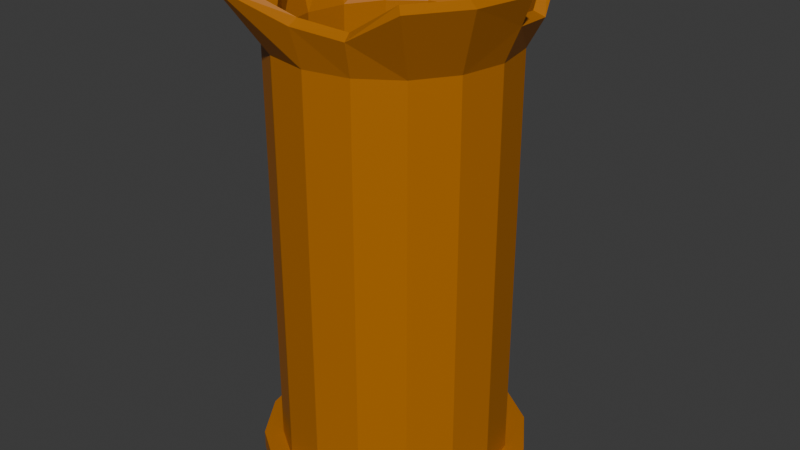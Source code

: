 # Source: Mdl_BrokenPipe1.blend  (saved by Blender 4.3.34; exported with 4.5.12 LTS)
import bpy
from mathutils import Matrix  # noqa: F401  (used for matrix-valued properties, if any)

bpy.ops.wm.read_factory_settings(use_empty=True)
scene = bpy.context.scene
scene.name = 'Scene'

# ---- collections
col_collection = bpy.data.collections.new('Collection'); scene.collection.children.link(col_collection)

# ---- materials (node trees are filled in below, after node groups)
mat_bronze = bpy.data.materials.new('Bronze')
mat_black = bpy.data.materials.new('Black')

# ---- material node trees
mat_bronze.use_nodes = True; mat_bronze.node_tree.nodes.clear()
_N = mat_bronze.node_tree.nodes; _L = mat_bronze.node_tree.links
n0 = _N.new('ShaderNodeBsdfPrincipled'); n0.name = 'Principled BSDF'; n0.location = (10, 300)
n0.inputs[0].default_value = (0.4539, 0.1486, 0.0, 1.0)
n1 = _N.new('ShaderNodeOutputMaterial'); n1.name = 'Material Output'; n1.location = (300, 300)
_L.new(n0.outputs[0], n1.inputs[0])
n1.is_active_output = True
mat_black.use_nodes = True; mat_black.node_tree.nodes.clear()
_N = mat_black.node_tree.nodes; _L = mat_black.node_tree.links
n0 = _N.new('ShaderNodeBsdfPrincipled'); n0.name = 'Principled BSDF'; n0.location = (10, 300)
n0.inputs[0].default_value = (0.0, 0.0, 0.0, 1.0)
n1 = _N.new('ShaderNodeOutputMaterial'); n1.name = 'Material Output'; n1.location = (300, 300)
_L.new(n0.outputs[0], n1.inputs[0])
n1.is_active_output = True

# ---- world
world_world = bpy.data.worlds.new('World'); scene.world = world_world
world_world.use_nodes = True; world_world.node_tree.nodes.clear()
_N = world_world.node_tree.nodes; _L = world_world.node_tree.links
n0 = _N.new('ShaderNodeOutputWorld'); n0.name = 'World Output'; n0.location = (300, 300)
n1 = _N.new('ShaderNodeBackground'); n1.name = 'Background'; n1.location = (10, 300)
n1.inputs[0].default_value = (0.05088, 0.05088, 0.05088, 1.0)
_L.new(n1.outputs[0], n0.inputs[0])
n0.is_active_output = True
world_world.color = (0.05088, 0.05088, 0.05088)
world_world.sun_shadow_jitter_overblur = 0.0

# ---- meshes
me_cylinder_001 = bpy.data.meshes.new('Cylinder.001')
me_cylinder_001.from_pydata([(0.0, 1.0, -1.0), (-0.07747, 1.281, 3.131), (0.3827, 0.9239, -1.0), (0.4239, 1.182, 3.131), (0.7071, 0.7071, -1.0), (0.8489, 0.8976, 3.131), (0.9239, 0.3827, -1.0), (1.0, 0.0, -1.0), (1.233, -0.02874, 3.131), (0.9239, -0.3827, -1.0), (1.133, -0.5301, 3.131), (0.7071, -0.7071, -1.0), (0.8489, -0.9551, 3.131), (0.3827, -0.9239, -1.0), (0.0, -1.0, -1.0), (-0.3827, -0.9239, -1.0), (-0.5788, -1.239, 3.131), (-0.7071, -0.7071, -1.0), (-1.004, -0.9551, 3.131), (-0.9239, -0.3827, -1.0), (-1.0, 0.0, -1.0), (-0.9239, 0.3827, -1.0), (-1.027, 0.4352, 3.153), (-0.7071, 0.7071, -1.0), (-0.3827, 0.9239, -1.0), (-0.5788, 1.182, 3.131), (2.483e-09, 1.167, -1.0), (0.4465, 1.078, -1.0), (0.8249, 0.8249, -1.0), (1.078, 0.4465, -1.0), (1.167, 1.862e-09, -1.0), (1.078, -0.4465, -1.0), (0.8249, -0.8249, -1.0), (0.4465, -1.078, -1.0), (2.483e-09, -1.167, -1.0), (-0.4465, -1.078, -1.0), (-0.8249, -0.8249, -1.0), (-1.078, -0.4465, -1.0), (-1.167, 1.862e-09, -1.0), (-1.078, 0.4465, -1.0), (-0.8249, 0.8249, -1.0), (-0.4465, 1.078, -1.0), (3.662e-09, 1.167, -1.165), (0.4465, 1.078, -1.165), (0.8249, 0.8249, -1.165), (1.078, 0.4465, -1.165), (1.167, 1.862e-09, -1.165), (1.078, -0.4465, -1.165), (0.8249, -0.8249, -1.165), (0.4465, -1.078, -1.165), (3.662e-09, -1.167, -1.165), (-0.4465, -1.078, -1.165), (-0.8249, -0.8249, -1.165), (-1.078, -0.4465, -1.165), (-1.167, 1.862e-09, -1.165), (-1.078, 0.4465, -1.165), (-0.8249, 0.8249, -1.165), (-0.4465, 1.078, -1.165), (0.0, 1.0, 2.603), (0.3827, 0.9239, 2.603), (0.7071, 0.7071, 2.603), (0.9239, 0.3827, 2.603), (1.0, 0.0, 2.603), (0.9239, -0.3827, 2.603), (0.7071, -0.7071, 2.603), (0.3827, -0.9239, 2.603), (0.0, -1.0, 2.603), (-0.3827, -0.9239, 2.603), (-0.7071, -0.7071, 2.603), (-0.9239, -0.3827, 2.603), (-1.0, 0.0, 2.603), (-0.9239, 0.3827, 2.603), (-0.7071, 0.7071, 2.603), (-0.3827, 0.9239, 2.603), (1.038, 0.4352, 2.842), (0.4331, -1.025, 2.89), (1.123, 0.007571, 2.89), (-0.7847, 0.7977, 2.897), (-0.9239, -0.3827, 2.91), (0.005441, -1.11, 2.934), (-1.112, 0.007571, 3.016), (0.1245, 1.128, 2.907), (0.2482, 1.124, 2.946), (0.0, 0.9343, -1.075), (-0.06874, 1.194, 3.179), (0.3575, 0.8632, -1.075), (0.3836, 1.101, 3.174), (0.6606, 0.6606, -1.075), (0.7892, 0.8291, 3.173), (0.8632, 0.3575, -1.075), (0.9343, 0.0, -1.075), (1.143, -0.01168, 3.172), (0.8632, -0.3575, -1.075), (1.05, -0.4949, 3.174), (0.6606, -0.6606, -1.075), (0.7853, -0.8922, 3.176), (0.3575, -0.8632, -1.075), (0.0, -0.9343, -1.075), (-0.3575, -0.8632, -1.075), (-0.5474, -1.161, 3.186), (-0.6606, -0.6606, -1.075), (-0.9392, -0.9006, 3.185), (-0.8632, -0.3575, -1.075), (-0.9343, 0.0, -1.075), (-0.8632, 0.3575, -1.075), (-0.9361, 0.4012, 3.177), (-0.6606, 0.6606, -1.075), (-0.3575, 0.8632, -1.075), (-0.545, 1.101, 3.18), (2.483e-09, 1.092, -1.067), (0.4179, 1.009, -1.067), (0.7722, 0.7722, -1.067), (1.009, 0.4179, -1.067), (1.092, 1.862e-09, -1.067), (1.009, -0.4179, -1.067), (0.7722, -0.7722, -1.067), (0.4179, -1.009, -1.067), (2.483e-09, -1.092, -1.067), (-0.4179, -1.009, -1.067), (-0.7722, -0.7722, -1.067), (-1.009, -0.4179, -1.067), (-1.092, 1.862e-09, -1.067), (-1.009, 0.4179, -1.067), (-0.7722, 0.7722, -1.067), (-0.4179, 1.009, -1.067), (1.497e-09, 1.092, -1.098), (0.4179, 1.009, -1.098), (0.7722, 0.7722, -1.098), (1.009, 0.4179, -1.098), (1.092, 1.862e-09, -1.098), (1.009, -0.4179, -1.098), (0.7722, -0.7722, -1.098), (0.4179, -1.009, -1.098), (1.497e-09, -1.092, -1.098), (-0.4179, -1.009, -1.098), (-0.7722, -0.7722, -1.098), (-1.009, -0.4179, -1.098), (-1.092, 1.862e-09, -1.098), (-1.009, 0.4179, -1.098), (-0.7722, 0.7722, -1.098), (-0.4179, 1.009, -1.098), (-0.0008195, 0.9031, 2.627), (0.3448, 0.8342, 2.625), (0.6385, 0.6377, 2.625), (0.8339, 0.3453, 2.625), (0.9024, 0.0005851, 2.624), (0.8335, -0.3462, 2.625), (0.639, -0.6378, 2.626), (0.3475, -0.8325, 2.623), (-0.003222, -0.9022, 2.623), (-0.3503, -0.8335, 2.631), (-0.6335, -0.645, 2.63), (-0.8304, -0.3498, 2.616), (-0.9005, 0.002141, 2.612), (-0.8318, 0.3458, 2.615), (-0.6343, 0.6414, 2.622), (-0.3444, 0.8352, 2.629), (0.9555, 0.3975, 2.885), (0.3998, -0.9393, 2.93), (1.032, 0.01427, 2.931), (-0.7136, 0.7385, 2.935), (-0.8314, -0.3559, 2.937), (0.0007484, -1.018, 2.975), (-1.014, 0.005883, 3.036), (0.107, 1.04, 2.951), (0.2308, 1.036, 2.991), (0.346, 0.8369, 2.277), (0.6406, 0.6399, 2.277), (0.8366, 0.3464, 2.277), (0.9054, 0.0005301, 2.277), (0.8363, -0.3472, 2.277), (0.641, -0.6399, 2.278), (0.3485, -0.8354, 2.275), (-0.002919, -0.9052, 2.275), (-0.351, -0.8363, 2.282), (-0.6361, -0.6465, 2.281), (-0.8335, -0.3505, 2.269), (-0.9037, 0.001939, 2.266), (-0.8347, 0.3469, 2.268), (-0.6368, 0.6432, 2.274), (-0.3456, 0.8379, 2.28), (-0.0007425, 0.9061, 2.279)], [], [(58, 1, 81, 82, 3, 59), (59, 3, 5, 60), (60, 5, 74, 61), (61, 74, 76, 62), (62, 76, 8, 10, 63), (63, 10, 12, 64), (64, 12, 75, 65), (65, 75, 79, 66), (66, 79, 16, 67), (67, 16, 18, 68), (68, 18, 78, 69), (69, 78, 80, 70), (70, 80, 22, 71), (71, 22, 77, 72), (24, 73, 58, 0), (72, 77, 25, 73), (73, 25, 1, 58), (4, 6, 29, 28), (37, 38, 54, 53), (13, 14, 34, 33), (0, 2, 27, 26), (20, 21, 39, 38), (9, 11, 32, 31), (17, 19, 37, 36), (24, 0, 26, 41), (6, 7, 30, 29), (14, 15, 35, 34), (21, 23, 40, 39), (2, 4, 28, 27), (11, 13, 33, 32), (19, 20, 38, 37), (7, 9, 31, 30), (15, 17, 36, 35), (23, 24, 41, 40), (42, 43, 44, 45, 46, 47, 48, 49, 50, 51, 52, 53, 54, 55, 56, 57), (30, 31, 47, 46), (38, 39, 55, 54), (31, 32, 48, 47), (39, 40, 56, 55), (32, 33, 49, 48), (40, 41, 57, 56), (33, 34, 50, 49), (26, 27, 43, 42), (41, 26, 42, 57), (34, 35, 51, 50), (27, 28, 44, 43), (35, 36, 52, 51), (28, 29, 45, 44), (36, 37, 53, 52), (29, 30, 46, 45), (23, 72, 73, 24), (21, 71, 72, 23), (20, 70, 71, 21), (19, 69, 70, 20), (17, 68, 69, 19), (15, 67, 68, 17), (14, 66, 67, 15), (13, 65, 66, 14), (11, 64, 65, 13), (9, 63, 64, 11), (7, 62, 63, 9), (6, 61, 62, 7), (4, 60, 61, 6), (2, 59, 60, 4), (0, 58, 59, 2), (141, 142, 86, 165, 164, 84), (142, 143, 88, 86), (143, 144, 157, 88), (144, 145, 159, 157), (145, 146, 93, 91, 159), (146, 147, 95, 93), (147, 148, 158, 95), (148, 149, 162, 158), (149, 150, 99, 162), (150, 151, 101, 99), (151, 152, 161, 101), (152, 153, 163, 161), (153, 154, 105, 163), (154, 155, 160, 105), (180, 181, 141, 156), (155, 156, 108, 160), (156, 141, 84, 108), (87, 111, 112, 89), (120, 136, 137, 121), (96, 116, 117, 97), (83, 109, 110, 85), (103, 121, 122, 104), (92, 114, 115, 94), (100, 119, 120, 102), (107, 124, 109, 83), (89, 112, 113, 90), (97, 117, 118, 98), (104, 122, 123, 106), (85, 110, 111, 87), (94, 115, 116, 96), (102, 120, 121, 103), (90, 113, 114, 92), (98, 118, 119, 100), (106, 123, 124, 107), (125, 140, 139, 138, 137, 136, 135, 134, 133, 132, 131, 130, 129, 128, 127, 126), (113, 129, 130, 114), (121, 137, 138, 122), (114, 130, 131, 115), (122, 138, 139, 123), (115, 131, 132, 116), (123, 139, 140, 124), (116, 132, 133, 117), (109, 125, 126, 110), (124, 140, 125, 109), (117, 133, 134, 118), (110, 126, 127, 111), (118, 134, 135, 119), (111, 127, 128, 112), (119, 135, 136, 120), (112, 128, 129, 113), (179, 180, 156, 155), (178, 179, 155, 154), (177, 178, 154, 153), (176, 177, 153, 152), (175, 176, 152, 151), (174, 175, 151, 150), (173, 174, 150, 149), (172, 173, 149, 148), (171, 172, 148, 147), (170, 171, 147, 146), (169, 170, 146, 145), (168, 169, 145, 144), (167, 168, 144, 143), (166, 167, 143, 142), (181, 166, 142, 141), (5, 3, 86, 88), (10, 8, 91, 93), (12, 10, 93, 95), (18, 16, 99, 101), (1, 25, 108, 84), (8, 76, 159, 91), (74, 5, 88, 157), (22, 80, 163, 105), (77, 22, 105, 160), (25, 77, 160, 108), (75, 12, 95, 158), (79, 75, 158, 162), (16, 79, 162, 99), (76, 74, 157, 159), (78, 18, 101, 161), (80, 78, 161, 163), (81, 1, 84, 164), (82, 81, 164, 165), (3, 82, 165, 86), (83, 85, 166, 181), (85, 87, 167, 166), (87, 89, 168, 167), (89, 90, 169, 168), (90, 92, 170, 169), (92, 94, 171, 170), (94, 96, 172, 171), (96, 97, 173, 172), (97, 98, 174, 173), (98, 100, 175, 174), (100, 102, 176, 175), (102, 103, 177, 176), (103, 104, 178, 177), (104, 106, 179, 178), (106, 107, 180, 179), (107, 83, 181, 180), (166, 167, 168, 169, 170, 171, 172, 173, 174, 175, 176, 177, 178, 179, 180, 181)])
me_cylinder_001.polygons.foreach_set('material_index', [0, 0, 0, 0, 0, 0, 0, 0, 0, 0, 0, 0, 0, 0, 0, 0, 0, 0, 0, 0, 0, 0, 0, 0, 0, 0, 0, 0, 0, 0, 0, 0, 0, 0, 0, 0, 0, 0, 0, 0, 0, 0, 0, 0, 0, 0, 0, 0, 0, 0, 0, 0, 0, 0, 0, 0, 0, 0, 0, 0, 0, 0, 0, 0, 0, 0, 0, 0, 0, 0, 0, 0, 0, 0, 0, 0, 0, 0, 0, 0, 0, 0, 0, 0, 0, 0, 0, 0, 0, 0, 0, 0, 0, 0, 0, 0, 0, 0, 0, 0, 0, 0, 0, 0, 0, 0, 0, 0, 0, 0, 0, 0, 0, 0, 0, 0, 0, 0, 0, 0, 0, 0, 0, 0, 0, 0, 0, 0, 0, 0, 0, 0, 0, 0, 0, 0, 0, 0, 0, 0, 0, 0, 0, 0, 0, 0, 0, 0, 0, 0, 0, 0, 0, 0, 0, 0, 0, 0, 0, 0, 0, 0, 0, 0, 0, 1])
_uv = me_cylinder_001.uv_layers.new(name='UVMap')
_uv.uv.foreach_set('vector', [1.0, 0.936, 1.0, 1.0, 0.9768, 0.9728, 0.9597, 0.9776, 0.9375, 1.0, 0.9375, 0.936, 0.9375, 0.936, 0.9375, 1.0, 0.875, 1.0, 0.875, 0.936, 0.875, 0.936, 0.875, 1.0, 0.8125, 0.9663, 0.8125, 0.936, 0.8125, 0.936, 0.8125, 0.9663, 0.75, 0.9715, 0.75, 0.936, 0.75, 0.936, 0.75, 0.9715, 0.75, 1.0, 0.6875, 1.0, 0.6875, 0.936, 0.6875, 0.936, 0.6875, 1.0, 0.625, 1.0, 0.625, 0.936, 0.625, 0.936, 0.625, 1.0, 0.5625, 0.9715, 0.5625, 0.936, 0.5625, 0.936, 0.5625, 0.9715, 0.5, 0.9763, 0.5, 0.936, 0.5, 0.936, 0.5, 0.9763, 0.4375, 1.0, 0.4375, 0.936, 0.4375, 0.936, 0.4375, 1.0, 0.375, 1.0, 0.375, 0.936, 0.375, 0.936, 0.375, 1.0, 0.3125, 0.9732, 0.3125, 0.936, 0.3125, 0.936, 0.3125, 0.9732, 0.25, 0.9851, 0.25, 0.936, 0.25, 0.936, 0.25, 0.9851, 0.1875, 1.0, 0.1875, 0.936, 0.1875, 0.936, 0.1875, 1.0, 0.125, 0.9723, 0.125, 0.936, 0.0625, 0.5, 0.0625, 0.936, 0.0, 0.936, 0.0, 0.5, 0.125, 0.936, 0.125, 0.9723, 0.0625, 1.0, 0.0625, 0.936, 0.0625, 0.936, 0.0625, 1.0, 0.0, 1.0, 0.0, 0.936, 0.875, 0.5, 0.8125, 0.5, 0.8125, 0.5, 0.875, 0.5, 0.3125, 0.5, 0.25, 0.5, 0.25, 0.5, 0.3125, 0.5, 0.5625, 0.5, 0.5, 0.5, 0.5, 0.5, 0.5625, 0.5, 1.0, 0.5, 0.9375, 0.5, 0.9375, 0.5, 1.0, 0.5, 0.25, 0.5, 0.1875, 0.5, 0.1875, 0.5, 0.25, 0.5, 0.6875, 0.5, 0.625, 0.5, 0.625, 0.5, 0.6875, 0.5, 0.375, 0.5, 0.3125, 0.5, 0.3125, 0.5, 0.375, 0.5, 0.0625, 0.5, 0.0, 0.5, 0.0, 0.5, 0.0625, 0.5, 0.8125, 0.5, 0.75, 0.5, 0.75, 0.5, 0.8125, 0.5, 0.5, 0.5, 0.4375, 0.5, 0.4375, 0.5, 0.5, 0.5, 0.1875, 0.5, 0.125, 0.5, 0.125, 0.5, 0.1875, 0.5, 0.9375, 0.5, 0.875, 0.5, 0.875, 0.5, 0.9375, 0.5, 0.625, 0.5, 0.5625, 0.5, 0.5625, 0.5, 0.625, 0.5, 0.3125, 0.5, 0.25, 0.5, 0.25, 0.5, 0.3125, 0.5, 0.75, 0.5, 0.6875, 0.5, 0.6875, 0.5, 0.75, 0.5, 0.4375, 0.5, 0.375, 0.5, 0.375, 0.5, 0.4375, 0.5, 0.125, 0.5, 0.0625, 0.5, 0.0625, 0.5, 0.125, 0.5, 0.75, 0.49, 0.8418, 0.4717, 0.9197, 0.4197, 0.9717, 0.3418, 0.99, 0.25, 0.9717, 0.1582, 0.9197, 0.08029, 0.8418, 0.02827, 0.75, 0.01, 0.6582, 0.02827, 0.5803, 0.08029, 0.5283, 0.1582, 0.51, 0.25, 0.5283, 0.3418, 0.5803, 0.4197, 0.6582, 0.4717, 0.75, 0.5, 0.6875, 0.5, 0.6875, 0.5, 0.75, 0.5, 0.25, 0.5, 0.1875, 0.5, 0.1875, 0.5, 0.25, 0.5, 0.6875, 0.5, 0.625, 0.5, 0.625, 0.5, 0.6875, 0.5, 0.1875, 0.5, 0.125, 0.5, 0.125, 0.5, 0.1875, 0.5, 0.625, 0.5, 0.5625, 0.5, 0.5625, 0.5, 0.625, 0.5, 0.125, 0.5, 0.0625, 0.5, 0.0625, 0.5, 0.125, 0.5, 0.5625, 0.5, 0.5, 0.5, 0.5, 0.5, 0.5625, 0.5, 1.0, 0.5, 0.9375, 0.5, 0.9375, 0.5, 1.0, 0.5, 0.0625, 0.5, 0.0, 0.5, 0.0, 0.5, 0.0625, 0.5, 0.5, 0.5, 0.4375, 0.5, 0.4375, 0.5, 0.5, 0.5, 0.9375, 0.5, 0.875, 0.5, 0.875, 0.5, 0.9375, 0.5, 0.4375, 0.5, 0.375, 0.5, 0.375, 0.5, 0.4375, 0.5, 0.875, 0.5, 0.8125, 0.5, 0.8125, 0.5, 0.875, 0.5, 0.375, 0.5, 0.3125, 0.5, 0.3125, 0.5, 0.375, 0.5, 0.8125, 0.5, 0.75, 0.5, 0.75, 0.5, 0.8125, 0.5, 0.125, 0.5, 0.125, 0.936, 0.0625, 0.936, 0.0625, 0.5, 0.1875, 0.5, 0.1875, 0.936, 0.125, 0.936, 0.125, 0.5, 0.25, 0.5, 0.25, 0.936, 0.1875, 0.936, 0.1875, 0.5, 0.3125, 0.5, 0.3125, 0.936, 0.25, 0.936, 0.25, 0.5, 0.375, 0.5, 0.375, 0.936, 0.3125, 0.936, 0.3125, 0.5, 0.4375, 0.5, 0.4375, 0.936, 0.375, 0.936, 0.375, 0.5, 0.5, 0.5, 0.5, 0.936, 0.4375, 0.936, 0.4375, 0.5, 0.5625, 0.5, 0.5625, 0.936, 0.5, 0.936, 0.5, 0.5, 0.625, 0.5, 0.625, 0.936, 0.5625, 0.936, 0.5625, 0.5, 0.6875, 0.5, 0.6875, 0.936, 0.625, 0.936, 0.625, 0.5, 0.75, 0.5, 0.75, 0.936, 0.6875, 0.936, 0.6875, 0.5, 0.8125, 0.5, 0.8125, 0.936, 0.75, 0.936, 0.75, 0.5, 0.875, 0.5, 0.875, 0.936, 0.8125, 0.936, 0.8125, 0.5, 0.9375, 0.5, 0.9375, 0.936, 0.875, 0.936, 0.875, 0.5, 1.0, 0.5, 1.0, 0.936, 0.9375, 0.936, 0.9375, 0.5, 1.0, 0.936, 0.9375, 0.936, 0.9375, 1.0, 0.9597, 0.9776, 0.9768, 0.9728, 1.0, 1.0, 0.9375, 0.936, 0.875, 0.936, 0.875, 1.0, 0.9375, 1.0, 0.875, 0.936, 0.8125, 0.936, 0.8125, 0.9663, 0.875, 1.0, 0.8125, 0.936, 0.75, 0.936, 0.75, 0.9715, 0.8125, 0.9663, 0.75, 0.936, 0.6875, 0.936, 0.6875, 1.0, 0.75, 1.0, 0.75, 0.9715, 0.6875, 0.936, 0.625, 0.936, 0.625, 1.0, 0.6875, 1.0, 0.625, 0.936, 0.5625, 0.936, 0.5625, 0.9715, 0.625, 1.0, 0.5625, 0.936, 0.5, 0.936, 0.5, 0.9763, 0.5625, 0.9715, 0.5, 0.936, 0.4375, 0.936, 0.4375, 1.0, 0.5, 0.9763, 0.4375, 0.936, 0.375, 0.936, 0.375, 1.0, 0.4375, 1.0, 0.375, 0.936, 0.3125, 0.936, 0.3125, 0.9732, 0.375, 1.0, 0.3125, 0.936, 0.25, 0.936, 0.25, 0.9851, 0.3125, 0.9732, 0.25, 0.936, 0.1875, 0.936, 0.1875, 1.0, 0.25, 0.9851, 0.1875, 0.936, 0.125, 0.936, 0.125, 0.9723, 0.1875, 1.0, 0.0625, 0.895, 0.0, 0.895, 0.0, 0.936, 0.0625, 0.936, 0.125, 0.936, 0.0625, 0.936, 0.0625, 1.0, 0.125, 0.9723, 0.0625, 0.936, 0.0, 0.936, 0.0, 1.0, 0.0625, 1.0, 0.875, 0.5, 0.875, 0.5, 0.8125, 0.5, 0.8125, 0.5, 0.3125, 0.5, 0.3125, 0.5, 0.25, 0.5, 0.25, 0.5, 0.5625, 0.5, 0.5625, 0.5, 0.5, 0.5, 0.5, 0.5, 1.0, 0.5, 1.0, 0.5, 0.9375, 0.5, 0.9375, 0.5, 0.25, 0.5, 0.25, 0.5, 0.1875, 0.5, 0.1875, 0.5, 0.6875, 0.5, 0.6875, 0.5, 0.625, 0.5, 0.625, 0.5, 0.375, 0.5, 0.375, 0.5, 0.3125, 0.5, 0.3125, 0.5, 0.0625, 0.5, 0.0625, 0.5, 0.0, 0.5, 0.0, 0.5, 0.8125, 0.5, 0.8125, 0.5, 0.75, 0.5, 0.75, 0.5, 0.5, 0.5, 0.5, 0.5, 0.4375, 0.5, 0.4375, 0.5, 0.1875, 0.5, 0.1875, 0.5, 0.125, 0.5, 0.125, 0.5, 0.9375, 0.5, 0.9375, 0.5, 0.875, 0.5, 0.875, 0.5, 0.625, 0.5, 0.625, 0.5, 0.5625, 0.5, 0.5625, 0.5, 0.3125, 0.5, 0.3125, 0.5, 0.25, 0.5, 0.25, 0.5, 0.75, 0.5, 0.75, 0.5, 0.6875, 0.5, 0.6875, 0.5, 0.4375, 0.5, 0.4375, 0.5, 0.375, 0.5, 0.375, 0.5, 0.125, 0.5, 0.125, 0.5, 0.0625, 0.5, 0.0625, 0.5, 0.75, 0.49, 0.6582, 0.4717, 0.5803, 0.4197, 0.5283, 0.3418, 0.51, 0.25, 0.5283, 0.1582, 0.5803, 0.08029, 0.6582, 0.02827, 0.75, 0.01, 0.8418, 0.02827, 0.9197, 0.08029, 0.9717, 0.1582, 0.99, 0.25, 0.9717, 0.3418, 0.9197, 0.4197, 0.8418, 0.4717, 0.75, 0.5, 0.75, 0.5, 0.6875, 0.5, 0.6875, 0.5, 0.25, 0.5, 0.25, 0.5, 0.1875, 0.5, 0.1875, 0.5, 0.6875, 0.5, 0.6875, 0.5, 0.625, 0.5, 0.625, 0.5, 0.1875, 0.5, 0.1875, 0.5, 0.125, 0.5, 0.125, 0.5, 0.625, 0.5, 0.625, 0.5, 0.5625, 0.5, 0.5625, 0.5, 0.125, 0.5, 0.125, 0.5, 0.0625, 0.5, 0.0625, 0.5, 0.5625, 0.5, 0.5625, 0.5, 0.5, 0.5, 0.5, 0.5, 1.0, 0.5, 1.0, 0.5, 0.9375, 0.5, 0.9375, 0.5, 0.0625, 0.5, 0.0625, 0.5, 0.0, 0.5, 0.0, 0.5, 0.5, 0.5, 0.5, 0.5, 0.4375, 0.5, 0.4375, 0.5, 0.9375, 0.5, 0.9375, 0.5, 0.875, 0.5, 0.875, 0.5, 0.4375, 0.5, 0.4375, 0.5, 0.375, 0.5, 0.375, 0.5, 0.875, 0.5, 0.875, 0.5, 0.8125, 0.5, 0.8125, 0.5, 0.375, 0.5, 0.375, 0.5, 0.3125, 0.5, 0.3125, 0.5, 0.8125, 0.5, 0.8125, 0.5, 0.75, 0.5, 0.75, 0.5, 0.125, 0.895, 0.0625, 0.895, 0.0625, 0.936, 0.125, 0.936, 0.1875, 0.895, 0.125, 0.895, 0.125, 0.936, 0.1875, 0.936, 0.25, 0.895, 0.1875, 0.895, 0.1875, 0.936, 0.25, 0.936, 0.3125, 0.895, 0.25, 0.895, 0.25, 0.936, 0.3125, 0.936, 0.375, 0.895, 0.3125, 0.895, 0.3125, 0.936, 0.375, 0.936, 0.4375, 0.895, 0.375, 0.895, 0.375, 0.936, 0.4375, 0.936, 0.5, 0.895, 0.4375, 0.895, 0.4375, 0.936, 0.5, 0.936, 0.5625, 0.895, 0.5, 0.895, 0.5, 0.936, 0.5625, 0.936, 0.625, 0.895, 0.5625, 0.895, 0.5625, 0.936, 0.625, 0.936, 0.6875, 0.895, 0.625, 0.895, 0.625, 0.936, 0.6875, 0.936, 0.75, 0.895, 0.6875, 0.895, 0.6875, 0.936, 0.75, 0.936, 0.8125, 0.895, 0.75, 0.895, 0.75, 0.936, 0.8125, 0.936, 0.875, 0.895, 0.8125, 0.895, 0.8125, 0.936, 0.875, 0.936, 0.9375, 0.895, 0.875, 0.895, 0.875, 0.936, 0.9375, 0.936, 1.0, 0.895, 0.9375, 0.895, 0.9375, 0.936, 1.0, 0.936, 0.875, 1.0, 0.9375, 1.0, 0.9375, 1.0, 0.875, 1.0, 0.6875, 1.0, 0.75, 1.0, 0.75, 1.0, 0.6875, 1.0, 0.625, 1.0, 0.6875, 1.0, 0.6875, 1.0, 0.625, 1.0, 0.375, 1.0, 0.4375, 1.0, 0.4375, 1.0, 0.375, 1.0, 0.0, 1.0, 0.0625, 1.0, 0.0625, 1.0, 0.0, 1.0, 0.75, 1.0, 0.75, 0.9715, 0.75, 0.9715, 0.75, 1.0, 0.8125, 0.9663, 0.875, 1.0, 0.875, 1.0, 0.8125, 0.9663, 0.1875, 1.0, 0.25, 0.9851, 0.25, 0.9851, 0.1875, 1.0, 0.125, 0.9723, 0.1875, 1.0, 0.1875, 1.0, 0.125, 0.9723, 0.0625, 1.0, 0.125, 0.9723, 0.125, 0.9723, 0.0625, 1.0, 0.5625, 0.9715, 0.625, 1.0, 0.625, 1.0, 0.5625, 0.9715, 0.5, 0.9763, 0.5625, 0.9715, 0.5625, 0.9715, 0.5, 0.9763, 0.4375, 1.0, 0.5, 0.9763, 0.5, 0.9763, 0.4375, 1.0, 0.75, 0.9715, 0.8125, 0.9663, 0.8125, 0.9663, 0.75, 0.9715, 0.3125, 0.9732, 0.375, 1.0, 0.375, 1.0, 0.3125, 0.9732, 0.25, 0.9851, 0.3125, 0.9732, 0.3125, 0.9732, 0.25, 0.9851, 0.9768, 0.9728, 1.0, 1.0, 1.0, 1.0, 0.9768, 0.9728, 0.9597, 0.9776, 0.9768, 0.9728, 0.9768, 0.9728, 0.9597, 0.9776, 0.9375, 1.0, 0.9597, 0.9776, 0.9597, 0.9776, 0.9375, 1.0, 1.0, 0.5, 0.9375, 0.5, 0.9375, 0.895, 1.0, 0.895, 0.9375, 0.5, 0.875, 0.5, 0.875, 0.895, 0.9375, 0.895, 0.875, 0.5, 0.8125, 0.5, 0.8125, 0.895, 0.875, 0.895, 0.8125, 0.5, 0.75, 0.5, 0.75, 0.895, 0.8125, 0.895, 0.75, 0.5, 0.6875, 0.5, 0.6875, 0.895, 0.75, 0.895, 0.6875, 0.5, 0.625, 0.5, 0.625, 0.895, 0.6875, 0.895, 0.625, 0.5, 0.5625, 0.5, 0.5625, 0.895, 0.625, 0.895, 0.5625, 0.5, 0.5, 0.5, 0.5, 0.895, 0.5625, 0.895, 0.5, 0.5, 0.4375, 0.5, 0.4375, 0.895, 0.5, 0.895, 0.4375, 0.5, 0.375, 0.5, 0.375, 0.895, 0.4375, 0.895, 0.375, 0.5, 0.3125, 0.5, 0.3125, 0.895, 0.375, 0.895, 0.3125, 0.5, 0.25, 0.5, 0.25, 0.895, 0.3125, 0.895, 0.25, 0.5, 0.1875, 0.5, 0.1875, 0.895, 0.25, 0.895, 0.1875, 0.5, 0.125, 0.5, 0.125, 0.895, 0.1875, 0.895, 0.125, 0.5, 0.0625, 0.5, 0.0625, 0.895, 0.125, 0.895, 0.0625, 0.5, 0.0, 0.5, 0.0, 0.895, 0.0625, 0.895, 0.0, 0.0, 0.0, 0.0, 0.0, 0.0, 0.0, 0.0, 0.0, 0.0, 0.0, 0.0, 0.0, 0.0, 0.0, 0.0, 0.0, 0.0, 0.0, 0.0, 0.0, 0.0, 0.0, 0.0, 0.0, 0.0, 0.0, 0.0, 0.0, 0.0, 0.0, 0.0])
me_cylinder_001.materials.append(mat_bronze)
me_cylinder_001.materials.append(mat_black)
me_cylinder_001.update()

# ---- objects
ob_brokenpipe1 = bpy.data.objects.new('BrokenPipe1', me_cylinder_001)

# ---- transforms, parenting, visibility, modifiers, constraints
ob_brokenpipe1.location = (0.0, 0.0, 0.0)

# ---- collection membership
col_collection.objects.link(ob_brokenpipe1)

# ---- scene / render settings (as saved in the file)
scene.frame_start = 1; scene.frame_end = 250; scene.frame_set(1)
scene.render.engine = 'BLENDER_EEVEE_NEXT'
bpy.context.view_layer.update()

# ---- added for rendering (the .blend has no active camera and no usable light): camera, sun
cam_auto = bpy.data.cameras.new('AutoCamera')
cam_auto.lens = 50.0
cam_auto.sensor_width = 36.0
cam_auto.clip_end = 1000.0
ob_auto_camera = bpy.data.objects.new('AutoCamera', cam_auto)
scene.collection.objects.link(ob_auto_camera)
ob_auto_camera.location = (5.18743, -6.16419, 5.13398)
ob_auto_camera.rotation_euler = (1.09748, -7.21219e-08, 0.694738)
scene.camera = ob_auto_camera
light_auto_sun = bpy.data.lights.new('AutoSun', 'SUN')
light_auto_sun.energy = 3.0
light_auto_sun.angle = 0.0523599
ob_auto_sun = bpy.data.objects.new('AutoSun', light_auto_sun)
scene.collection.objects.link(ob_auto_sun)
ob_auto_sun.rotation_euler = (0.872665, 0.174533, 0.523599)
bpy.context.view_layer.update()
